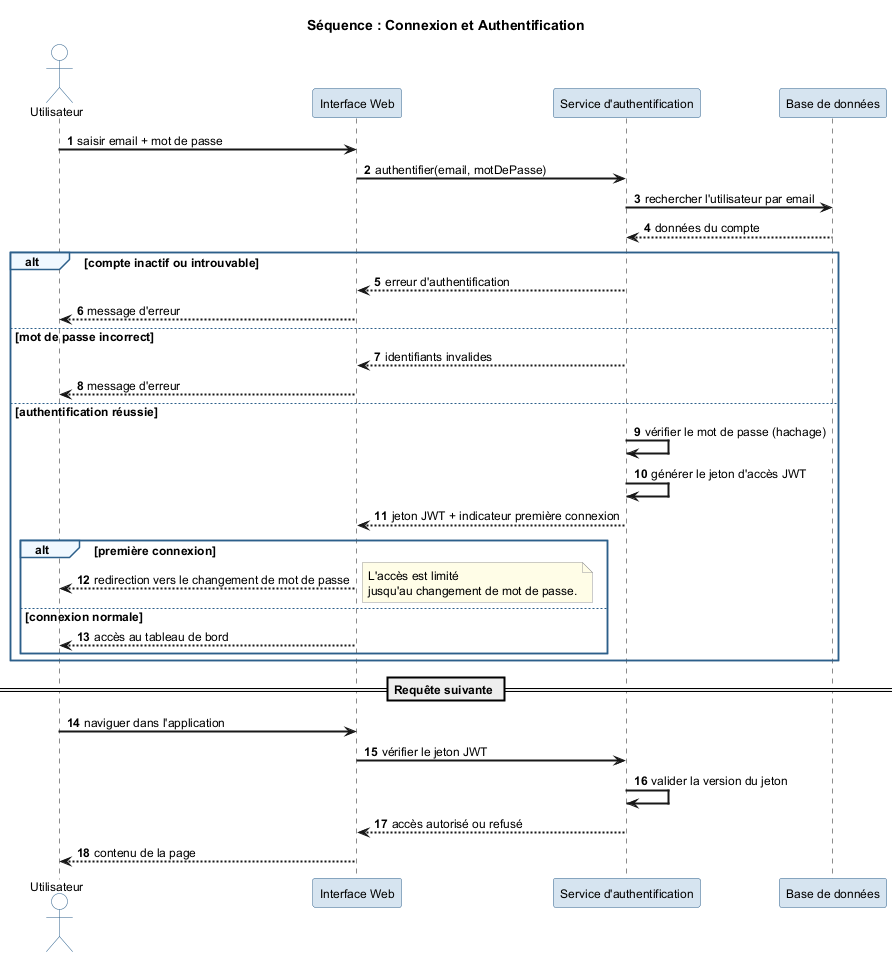

The diagram above was rendered by PlantUML. Its source (embedded in the PNG):
@startuml seq_login
title Séquence : Connexion et Authentification

autonumber

skinparam shadowing false
skinparam sequenceArrowThickness 2
skinparam sequenceParticipantBackgroundColor #D6E4F0
skinparam sequenceParticipantBorderColor #2C5F8A
skinparam sequenceActorBackgroundColor #FAFAFA
skinparam sequenceActorBorderColor #2C5F8A
skinparam sequenceGroupBackgroundColor #F0F8FF
skinparam sequenceGroupBorderColor #2C5F8A
skinparam noteBorderColor #999999
skinparam noteBackgroundColor #FFFDE7
skinparam defaultFontName Helvetica
skinparam defaultFontSize 12

actor      "Utilisateur"              as User
participant "Interface Web"           as UI
participant "Service d'authentification" as AUTH
participant "Base de données"         as DB

User -> UI   : saisir email + mot de passe
UI   -> AUTH : authentifier(email, motDePasse)
AUTH -> DB   : rechercher l'utilisateur par email
DB   --> AUTH : données du compte

alt compte inactif ou introuvable
  AUTH --> UI   : erreur d'authentification
  UI   --> User : message d'erreur

else mot de passe incorrect
  AUTH --> UI   : identifiants invalides
  UI   --> User : message d'erreur

else authentification réussie
  AUTH -> AUTH  : vérifier le mot de passe (hachage)
  AUTH -> AUTH  : générer le jeton d'accès JWT
  AUTH --> UI   : jeton JWT + indicateur première connexion

  alt première connexion
    UI --> User : redirection vers le changement de mot de passe
    note right : L'accès est limité\njusqu'au changement de mot de passe.
  else connexion normale
    UI --> User : accès au tableau de bord
  end

end

== Requête suivante ==

User -> UI   : naviguer dans l'application
UI   -> AUTH : vérifier le jeton JWT
AUTH -> AUTH : valider la version du jeton
AUTH --> UI  : accès autorisé ou refusé
UI   --> User : contenu de la page

@enduml